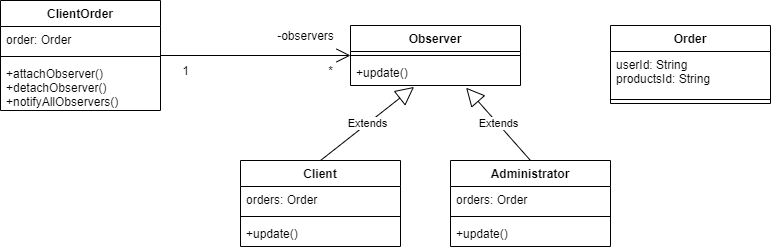

The diagram above was exported from draw.io. Its source (the exported page's mxGraphModel, read from the mxfile embedded in the PNG):
<mxGraphModel dx="1394" dy="580" grid="1" gridSize="10" guides="1" tooltips="1" connect="1" arrows="1" fold="1" page="1" pageScale="1" pageWidth="850" pageHeight="1100" background="#ffffff" math="0" shadow="0">
  <root>
    <mxCell id="0" />
    <mxCell id="1" parent="0" />
    <mxCell id="_x1r65k1rAWQ-kgu0xMC-1" value="Observer" style="swimlane;fontStyle=1;align=center;verticalAlign=top;childLayout=stackLayout;horizontal=1;startSize=26;horizontalStack=0;resizeParent=1;resizeParentMax=0;resizeLast=0;collapsible=1;marginBottom=0;" vertex="1" parent="1">
      <mxGeometry x="370" y="105" width="170" height="60" as="geometry" />
    </mxCell>
    <mxCell id="_x1r65k1rAWQ-kgu0xMC-3" value="" style="line;strokeWidth=1;fillColor=none;align=left;verticalAlign=middle;spacingTop=-1;spacingLeft=3;spacingRight=3;rotatable=0;labelPosition=right;points=[];portConstraint=eastwest;" vertex="1" parent="_x1r65k1rAWQ-kgu0xMC-1">
      <mxGeometry y="26" width="170" height="8" as="geometry" />
    </mxCell>
    <mxCell id="_x1r65k1rAWQ-kgu0xMC-4" value="+update()" style="text;strokeColor=none;fillColor=none;align=left;verticalAlign=top;spacingLeft=4;spacingRight=4;overflow=hidden;rotatable=0;points=[[0,0.5],[1,0.5]];portConstraint=eastwest;" vertex="1" parent="_x1r65k1rAWQ-kgu0xMC-1">
      <mxGeometry y="34" width="170" height="26" as="geometry" />
    </mxCell>
    <mxCell id="_x1r65k1rAWQ-kgu0xMC-5" value="Client" style="swimlane;fontStyle=1;align=center;verticalAlign=top;childLayout=stackLayout;horizontal=1;startSize=26;horizontalStack=0;resizeParent=1;resizeParentMax=0;resizeLast=0;collapsible=1;marginBottom=0;" vertex="1" parent="1">
      <mxGeometry x="260" y="240" width="160" height="86" as="geometry" />
    </mxCell>
    <mxCell id="_x1r65k1rAWQ-kgu0xMC-6" value="orders: Order" style="text;strokeColor=none;fillColor=none;align=left;verticalAlign=top;spacingLeft=4;spacingRight=4;overflow=hidden;rotatable=0;points=[[0,0.5],[1,0.5]];portConstraint=eastwest;" vertex="1" parent="_x1r65k1rAWQ-kgu0xMC-5">
      <mxGeometry y="26" width="160" height="26" as="geometry" />
    </mxCell>
    <mxCell id="_x1r65k1rAWQ-kgu0xMC-7" value="" style="line;strokeWidth=1;fillColor=none;align=left;verticalAlign=middle;spacingTop=-1;spacingLeft=3;spacingRight=3;rotatable=0;labelPosition=right;points=[];portConstraint=eastwest;" vertex="1" parent="_x1r65k1rAWQ-kgu0xMC-5">
      <mxGeometry y="52" width="160" height="8" as="geometry" />
    </mxCell>
    <mxCell id="_x1r65k1rAWQ-kgu0xMC-8" value="+update()" style="text;strokeColor=none;fillColor=none;align=left;verticalAlign=top;spacingLeft=4;spacingRight=4;overflow=hidden;rotatable=0;points=[[0,0.5],[1,0.5]];portConstraint=eastwest;" vertex="1" parent="_x1r65k1rAWQ-kgu0xMC-5">
      <mxGeometry y="60" width="160" height="26" as="geometry" />
    </mxCell>
    <mxCell id="_x1r65k1rAWQ-kgu0xMC-9" value="Administrator" style="swimlane;fontStyle=1;align=center;verticalAlign=top;childLayout=stackLayout;horizontal=1;startSize=26;horizontalStack=0;resizeParent=1;resizeParentMax=0;resizeLast=0;collapsible=1;marginBottom=0;" vertex="1" parent="1">
      <mxGeometry x="470" y="240" width="160" height="86" as="geometry" />
    </mxCell>
    <mxCell id="_x1r65k1rAWQ-kgu0xMC-10" value="orders: Order" style="text;strokeColor=none;fillColor=none;align=left;verticalAlign=top;spacingLeft=4;spacingRight=4;overflow=hidden;rotatable=0;points=[[0,0.5],[1,0.5]];portConstraint=eastwest;" vertex="1" parent="_x1r65k1rAWQ-kgu0xMC-9">
      <mxGeometry y="26" width="160" height="26" as="geometry" />
    </mxCell>
    <mxCell id="_x1r65k1rAWQ-kgu0xMC-11" value="" style="line;strokeWidth=1;fillColor=none;align=left;verticalAlign=middle;spacingTop=-1;spacingLeft=3;spacingRight=3;rotatable=0;labelPosition=right;points=[];portConstraint=eastwest;" vertex="1" parent="_x1r65k1rAWQ-kgu0xMC-9">
      <mxGeometry y="52" width="160" height="8" as="geometry" />
    </mxCell>
    <mxCell id="_x1r65k1rAWQ-kgu0xMC-12" value="+update()" style="text;strokeColor=none;fillColor=none;align=left;verticalAlign=top;spacingLeft=4;spacingRight=4;overflow=hidden;rotatable=0;points=[[0,0.5],[1,0.5]];portConstraint=eastwest;" vertex="1" parent="_x1r65k1rAWQ-kgu0xMC-9">
      <mxGeometry y="60" width="160" height="26" as="geometry" />
    </mxCell>
    <mxCell id="_x1r65k1rAWQ-kgu0xMC-13" value="Order" style="swimlane;fontStyle=1;align=center;verticalAlign=top;childLayout=stackLayout;horizontal=1;startSize=26;horizontalStack=0;resizeParent=1;resizeParentMax=0;resizeLast=0;collapsible=1;marginBottom=0;" vertex="1" parent="1">
      <mxGeometry x="630" y="105" width="160" height="78" as="geometry" />
    </mxCell>
    <mxCell id="_x1r65k1rAWQ-kgu0xMC-14" value="userId: String&#10;productsId: String" style="text;strokeColor=none;fillColor=none;align=left;verticalAlign=top;spacingLeft=4;spacingRight=4;overflow=hidden;rotatable=0;points=[[0,0.5],[1,0.5]];portConstraint=eastwest;" vertex="1" parent="_x1r65k1rAWQ-kgu0xMC-13">
      <mxGeometry y="26" width="160" height="44" as="geometry" />
    </mxCell>
    <mxCell id="_x1r65k1rAWQ-kgu0xMC-15" value="" style="line;strokeWidth=1;fillColor=none;align=left;verticalAlign=middle;spacingTop=-1;spacingLeft=3;spacingRight=3;rotatable=0;labelPosition=right;points=[];portConstraint=eastwest;" vertex="1" parent="_x1r65k1rAWQ-kgu0xMC-13">
      <mxGeometry y="70" width="160" height="8" as="geometry" />
    </mxCell>
    <mxCell id="_x1r65k1rAWQ-kgu0xMC-18" value="ClientOrder" style="swimlane;fontStyle=1;align=center;verticalAlign=top;childLayout=stackLayout;horizontal=1;startSize=26;horizontalStack=0;resizeParent=1;resizeParentMax=0;resizeLast=0;collapsible=1;marginBottom=0;" vertex="1" parent="1">
      <mxGeometry x="20" y="80" width="160" height="110" as="geometry" />
    </mxCell>
    <mxCell id="_x1r65k1rAWQ-kgu0xMC-19" value="order: Order" style="text;strokeColor=none;fillColor=none;align=left;verticalAlign=top;spacingLeft=4;spacingRight=4;overflow=hidden;rotatable=0;points=[[0,0.5],[1,0.5]];portConstraint=eastwest;" vertex="1" parent="_x1r65k1rAWQ-kgu0xMC-18">
      <mxGeometry y="26" width="160" height="26" as="geometry" />
    </mxCell>
    <mxCell id="_x1r65k1rAWQ-kgu0xMC-20" value="" style="line;strokeWidth=1;fillColor=none;align=left;verticalAlign=middle;spacingTop=-1;spacingLeft=3;spacingRight=3;rotatable=0;labelPosition=right;points=[];portConstraint=eastwest;" vertex="1" parent="_x1r65k1rAWQ-kgu0xMC-18">
      <mxGeometry y="52" width="160" height="8" as="geometry" />
    </mxCell>
    <mxCell id="_x1r65k1rAWQ-kgu0xMC-21" value="+attachObserver()&#10;+detachObserver()&#10;+notifyAllObservers()" style="text;strokeColor=none;fillColor=none;align=left;verticalAlign=top;spacingLeft=4;spacingRight=4;overflow=hidden;rotatable=0;points=[[0,0.5],[1,0.5]];portConstraint=eastwest;" vertex="1" parent="_x1r65k1rAWQ-kgu0xMC-18">
      <mxGeometry y="60" width="160" height="50" as="geometry" />
    </mxCell>
    <mxCell id="_x1r65k1rAWQ-kgu0xMC-22" value="" style="endArrow=open;endFill=1;endSize=12;html=1;exitX=1;exitY=0.5;exitDx=0;exitDy=0;entryX=0;entryY=0.5;entryDx=0;entryDy=0;" edge="1" parent="1" source="_x1r65k1rAWQ-kgu0xMC-18" target="_x1r65k1rAWQ-kgu0xMC-1">
      <mxGeometry width="160" relative="1" as="geometry">
        <mxPoint x="210" y="220" as="sourcePoint" />
        <mxPoint x="370" y="220" as="targetPoint" />
      </mxGeometry>
    </mxCell>
    <mxCell id="_x1r65k1rAWQ-kgu0xMC-23" value="Extends" style="endArrow=block;endSize=16;endFill=0;html=1;exitX=0.5;exitY=0;exitDx=0;exitDy=0;entryX=0.374;entryY=1.054;entryDx=0;entryDy=0;entryPerimeter=0;" edge="1" parent="1" source="_x1r65k1rAWQ-kgu0xMC-5" target="_x1r65k1rAWQ-kgu0xMC-4">
      <mxGeometry width="160" relative="1" as="geometry">
        <mxPoint x="210" y="220" as="sourcePoint" />
        <mxPoint x="370" y="220" as="targetPoint" />
      </mxGeometry>
    </mxCell>
    <mxCell id="_x1r65k1rAWQ-kgu0xMC-24" value="Extends" style="endArrow=block;endSize=16;endFill=0;html=1;exitX=0.5;exitY=0;exitDx=0;exitDy=0;entryX=0.68;entryY=1.085;entryDx=0;entryDy=0;entryPerimeter=0;" edge="1" parent="1" source="_x1r65k1rAWQ-kgu0xMC-9" target="_x1r65k1rAWQ-kgu0xMC-4">
      <mxGeometry width="160" relative="1" as="geometry">
        <mxPoint x="210" y="220" as="sourcePoint" />
        <mxPoint x="469" y="170" as="targetPoint" />
      </mxGeometry>
    </mxCell>
    <mxCell id="_x1r65k1rAWQ-kgu0xMC-25" value="1" style="text;html=1;align=center;verticalAlign=middle;resizable=0;points=[];autosize=1;" vertex="1" parent="1">
      <mxGeometry x="195" y="140" width="20" height="20" as="geometry" />
    </mxCell>
    <mxCell id="_x1r65k1rAWQ-kgu0xMC-26" value="*" style="text;html=1;align=center;verticalAlign=middle;resizable=0;points=[];autosize=1;" vertex="1" parent="1">
      <mxGeometry x="340" y="140" width="20" height="20" as="geometry" />
    </mxCell>
    <mxCell id="_x1r65k1rAWQ-kgu0xMC-27" value="-observers" style="text;html=1;align=center;verticalAlign=middle;resizable=0;points=[];autosize=1;" vertex="1" parent="1">
      <mxGeometry x="290" y="105" width="70" height="20" as="geometry" />
    </mxCell>
  </root>
</mxGraphModel>